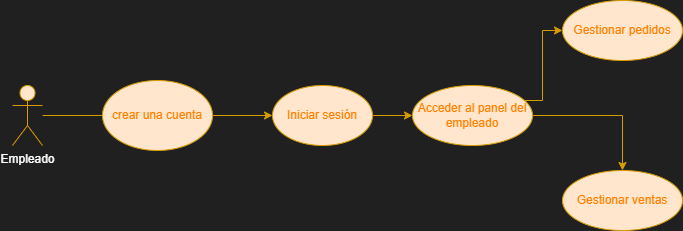

The diagram above was exported from draw.io. Its source (the exported page's mxGraphModel, read from the mxfile embedded in the PNG):
<mxGraphModel dx="989" dy="542" grid="1" gridSize="10" guides="1" tooltips="1" connect="1" arrows="1" fold="1" page="1" pageScale="1" pageWidth="827" pageHeight="1169" background="#202020" math="0" shadow="0">
  <root>
    <mxCell id="0" />
    <mxCell id="1" parent="0" />
    <mxCell id="qiUgwwKjVemnB6bvXaoM-1" value="Empleado" style="shape=umlActor;verticalLabelPosition=bottom;verticalAlign=top;html=1;outlineConnect=0;strokeColor=#d79b00;fillColor=#ffe6cc;fontColor=#FFFFFF;" vertex="1" parent="1">
      <mxGeometry x="20" y="545" width="30" height="60" as="geometry" />
    </mxCell>
    <mxCell id="qiUgwwKjVemnB6bvXaoM-4" value="Iniciar sesión" style="ellipse;whiteSpace=wrap;html=1;strokeColor=#d79b00;fillColor=#ffe6cc;fontColor=#FF8000;labelBorderColor=none;" vertex="1" parent="1">
      <mxGeometry x="280" y="545" width="100" height="60" as="geometry" />
    </mxCell>
    <mxCell id="qiUgwwKjVemnB6bvXaoM-5" value="" style="endArrow=classic;html=1;rounded=0;entryX=0;entryY=0.5;entryDx=0;entryDy=0;strokeColor=#d79b00;fillColor=#ffe6cc;fontColor=#FFFFFF;" edge="1" parent="1" source="qiUgwwKjVemnB6bvXaoM-1" target="qiUgwwKjVemnB6bvXaoM-4">
      <mxGeometry width="50" height="50" relative="1" as="geometry">
        <mxPoint x="440" y="655" as="sourcePoint" />
        <mxPoint x="490" y="605" as="targetPoint" />
      </mxGeometry>
    </mxCell>
    <mxCell id="qiUgwwKjVemnB6bvXaoM-31" style="edgeStyle=orthogonalEdgeStyle;rounded=0;orthogonalLoop=1;jettySize=auto;html=1;entryX=0;entryY=0.5;entryDx=0;entryDy=0;fontColor=#FF8000;fillColor=#ffe6cc;strokeColor=#d79b00;" edge="1" parent="1" source="qiUgwwKjVemnB6bvXaoM-6" target="qiUgwwKjVemnB6bvXaoM-29">
      <mxGeometry relative="1" as="geometry">
        <Array as="points">
          <mxPoint x="550" y="560" />
          <mxPoint x="550" y="490" />
        </Array>
      </mxGeometry>
    </mxCell>
    <mxCell id="qiUgwwKjVemnB6bvXaoM-32" style="edgeStyle=orthogonalEdgeStyle;rounded=0;orthogonalLoop=1;jettySize=auto;html=1;entryX=0.5;entryY=0;entryDx=0;entryDy=0;fillColor=#ffe6cc;strokeColor=#d79b00;" edge="1" parent="1" source="qiUgwwKjVemnB6bvXaoM-6" target="qiUgwwKjVemnB6bvXaoM-30">
      <mxGeometry relative="1" as="geometry" />
    </mxCell>
    <mxCell id="qiUgwwKjVemnB6bvXaoM-6" value="Acceder al panel del empleado" style="ellipse;whiteSpace=wrap;html=1;strokeColor=#d79b00;fillColor=#ffe6cc;fontColor=#FF8000;labelBorderColor=none;" vertex="1" parent="1">
      <mxGeometry x="420" y="545" width="120" height="60" as="geometry" />
    </mxCell>
    <mxCell id="qiUgwwKjVemnB6bvXaoM-7" value="" style="endArrow=classic;html=1;rounded=0;exitX=1;exitY=0.5;exitDx=0;exitDy=0;entryX=0;entryY=0.5;entryDx=0;entryDy=0;strokeColor=#d79b00;fillColor=#ffe6cc;fontColor=#FF8000;labelBorderColor=none;" edge="1" parent="1" source="qiUgwwKjVemnB6bvXaoM-4" target="qiUgwwKjVemnB6bvXaoM-6">
      <mxGeometry width="50" height="50" relative="1" as="geometry">
        <mxPoint x="500" y="605" as="sourcePoint" />
        <mxPoint x="550" y="555" as="targetPoint" />
      </mxGeometry>
    </mxCell>
    <mxCell id="qiUgwwKjVemnB6bvXaoM-28" value="crear una cuenta" style="ellipse;whiteSpace=wrap;html=1;strokeColor=#d79b00;fillColor=#ffe6cc;fontColor=#FF8000;labelBorderColor=none;" vertex="1" parent="1">
      <mxGeometry x="110" y="540" width="110" height="70" as="geometry" />
    </mxCell>
    <mxCell id="qiUgwwKjVemnB6bvXaoM-29" value="Gestionar pedidos" style="ellipse;whiteSpace=wrap;html=1;strokeColor=#d79b00;fillColor=#ffe6cc;fontColor=#FF8000;labelBorderColor=none;" vertex="1" parent="1">
      <mxGeometry x="570" y="460" width="120" height="60" as="geometry" />
    </mxCell>
    <mxCell id="qiUgwwKjVemnB6bvXaoM-30" value="Gestionar ventas" style="ellipse;whiteSpace=wrap;html=1;strokeColor=#d79b00;fillColor=#ffe6cc;fontColor=#FF8000;labelBorderColor=none;" vertex="1" parent="1">
      <mxGeometry x="570" y="630" width="120" height="60" as="geometry" />
    </mxCell>
  </root>
</mxGraphModel>